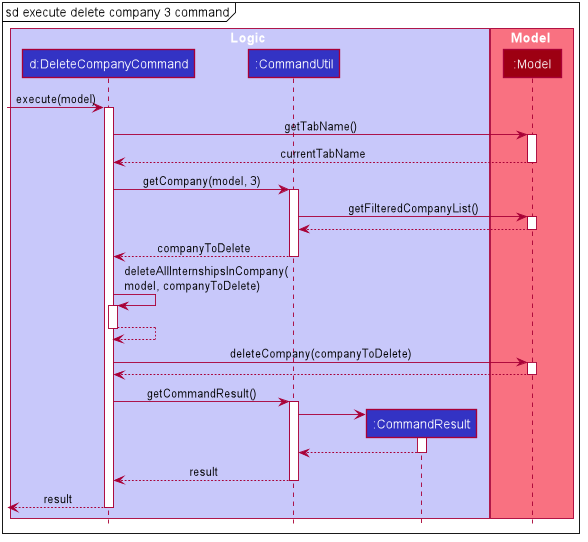

The diagram above was rendered by PlantUML. Its source (embedded in the PNG):
@startuml








skinparam BackgroundColor #FFFFFFF

skinparam Shadowing false

skinparam Class {
    FontColor #FFFFFF
    BorderThickness 1
    BorderColor #FFFFFF
    StereotypeFontColor #FFFFFF
    FontName Arial
}

skinparam Actor {
    BorderColor #000000
    Color #000000
    FontName Arial
}

skinparam Sequence {
    MessageAlign center
    BoxFontSize 15
    BoxPadding 0
    BoxFontColor #FFFFFF
    FontName Arial
}

skinparam Participant {
    FontColor #FFFFFFF
    Padding 20
}

skinparam MinClassWidth 50
skinparam ParticipantPadding 10
skinparam Shadowing false
skinparam DefaultTextAlignment center
skinparam packageStyle Rectangle

hide footbox
hide circle

box Logic #C8C8FA
participant "d:DeleteCompanyCommand" as DeleteCompanyCommand #3333C4
participant ":CommandUtil" as CommandUtil #3333C4
participant ":CommandResult" as CommandResult #3333C4
end box

box Model #F97181
participant ":Model" as Model #9D0012
end box

mainframe sd execute delete company 3 command

[-> DeleteCompanyCommand : execute(model)
activate DeleteCompanyCommand

DeleteCompanyCommand -> Model : getTabName()
activate Model

Model --> DeleteCompanyCommand : currentTabName
deactivate Model

DeleteCompanyCommand -> CommandUtil : getCompany(model, 3)
activate CommandUtil

CommandUtil -> Model : getFilteredCompanyList()
activate Model

Model --> CommandUtil
deactivate Model

CommandUtil --> DeleteCompanyCommand : companyToDelete
deactivate CommandUtil

DeleteCompanyCommand -> DeleteCompanyCommand : deleteAllInternshipsInCompany(\nmodel, companyToDelete)
activate DeleteCompanyCommand

DeleteCompanyCommand --> DeleteCompanyCommand
deactivate DeleteCompanyCommand

DeleteCompanyCommand -> Model : deleteCompany(companyToDelete)
activate Model

Model --> DeleteCompanyCommand
deactivate Model

DeleteCompanyCommand -> CommandUtil : getCommandResult()
activate CommandUtil

create CommandResult
CommandUtil -> CommandResult
activate CommandResult

CommandResult --> CommandUtil
deactivate CommandResult

CommandUtil --> DeleteCompanyCommand : result
deactivate CommandUtil

[<-- DeleteCompanyCommand : result
deactivate DeleteCompanyCommand
@enduml